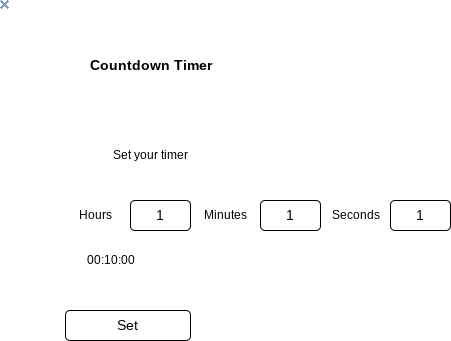

The diagram above was exported from draw.io. Its source (the exported page's mxGraphModel, read from the mxfile embedded in the PNG):
<mxGraphModel dx="1086" dy="377" grid="1" gridSize="10" guides="1" tooltips="1" connect="1" arrows="1" fold="1" page="1" pageScale="1" pageWidth="827" pageHeight="1169" math="0" shadow="0">
  <root>
    <mxCell id="0" />
    <mxCell id="1" parent="0" />
    <mxCell id="3" value="Set your timer" style="text;html=1;align=center;verticalAlign=middle;resizable=0;points=[];autosize=1;strokeColor=none;fillColor=none;" parent="1" vertex="1">
      <mxGeometry x="100" y="140" width="100" height="30" as="geometry" />
    </mxCell>
    <mxCell id="4" value="Set" style="rounded=1;whiteSpace=wrap;html=1;fontSize=14;" parent="1" vertex="1">
      <mxGeometry x="65" y="310" width="125" height="30" as="geometry" />
    </mxCell>
    <mxCell id="7" value="1" style="rounded=1;whiteSpace=wrap;html=1;fontSize=14;" parent="1" vertex="1">
      <mxGeometry x="130" y="200" width="60" height="30" as="geometry" />
    </mxCell>
    <mxCell id="8" value="&lt;font style=&quot;font-size: 14px;&quot;&gt;&lt;b&gt;Countdown Timer&lt;/b&gt;&lt;/font&gt;" style="text;html=1;align=center;verticalAlign=middle;resizable=0;points=[];autosize=1;strokeColor=none;fillColor=none;fontSize=14;" parent="1" vertex="1">
      <mxGeometry x="75" y="50" width="150" height="30" as="geometry" />
    </mxCell>
    <mxCell id="11" value="1" style="rounded=1;whiteSpace=wrap;html=1;fontSize=14;" parent="1" vertex="1">
      <mxGeometry x="260" y="200" width="60" height="30" as="geometry" />
    </mxCell>
    <mxCell id="12" value="1" style="rounded=1;whiteSpace=wrap;html=1;fontSize=14;" parent="1" vertex="1">
      <mxGeometry x="390" y="200" width="60" height="30" as="geometry" />
    </mxCell>
    <mxCell id="14" value="Hours" style="text;html=1;align=center;verticalAlign=middle;resizable=0;points=[];autosize=1;strokeColor=none;fillColor=none;" parent="1" vertex="1">
      <mxGeometry x="65" y="200" width="60" height="30" as="geometry" />
    </mxCell>
    <mxCell id="15" value="Minutes" style="text;html=1;align=center;verticalAlign=middle;resizable=0;points=[];autosize=1;strokeColor=none;fillColor=none;" parent="1" vertex="1">
      <mxGeometry x="190" y="200" width="70" height="30" as="geometry" />
    </mxCell>
    <mxCell id="18" value="Seconds" style="text;html=1;align=center;verticalAlign=middle;resizable=0;points=[];autosize=1;strokeColor=none;fillColor=none;" parent="1" vertex="1">
      <mxGeometry x="320" y="200" width="70" height="30" as="geometry" />
    </mxCell>
    <mxCell id="19" value="" style="shape=image;verticalLabelPosition=bottom;labelBackgroundColor=default;verticalAlign=top;aspect=fixed;imageAspect=0;image=data:image/png,(base64 omitted: 160 chars);" parent="1" vertex="1">
      <mxGeometry width="9" height="9" as="geometry" />
    </mxCell>
    <mxCell id="20" value="00:10:00" style="text;html=1;align=center;verticalAlign=middle;resizable=0;points=[];autosize=1;strokeColor=none;fillColor=none;" vertex="1" parent="1">
      <mxGeometry x="75" y="245" width="70" height="30" as="geometry" />
    </mxCell>
  </root>
</mxGraphModel>